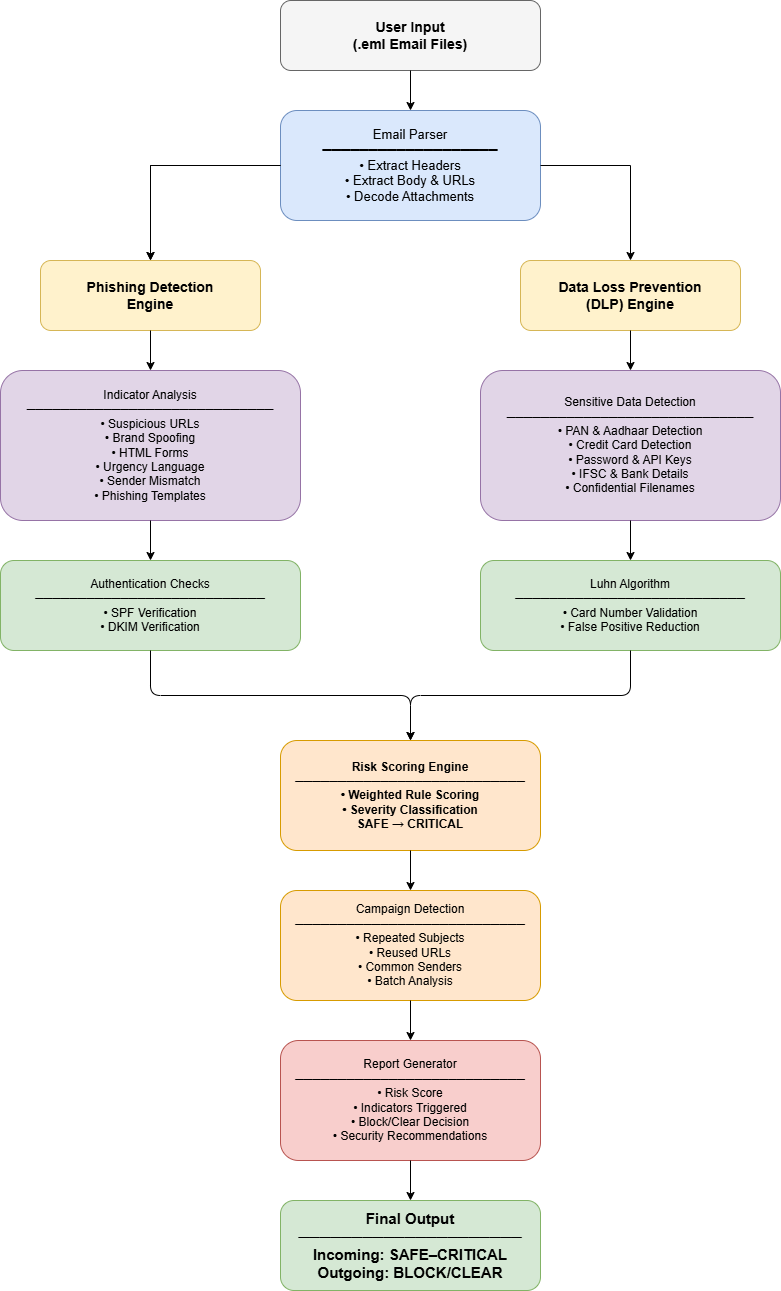

The diagram above was exported from draw.io. Its source (the exported page's mxGraphModel, read from the mxfile embedded in the PNG):
<mxGraphModel dx="1022" dy="564" grid="1" gridSize="10" guides="1" tooltips="1" connect="1" arrows="1" fold="1" page="1" pageScale="1" pageWidth="1200" pageHeight="900" math="0" shadow="0">
  <root>
    <mxCell id="0" />
    <mxCell id="1" parent="0" />
    <mxCell id="2" parent="1" style="rounded=1;whiteSpace=wrap;html=1;fillColor=#f5f5f5;strokeColor=#666666;fontSize=14;fontStyle=1" value="User Input&lt;br&gt;(.eml Email Files)" vertex="1">
      <mxGeometry height="70" width="260" x="420" y="40" as="geometry" />
    </mxCell>
    <mxCell id="3" edge="1" parent="1" source="2" style="edgeStyle=orthogonalEdgeStyle;rounded=0;orthogonalLoop=1;jettySize=auto;html=1;endArrow=classic;startArrow=none;" target="4" value="">
      <mxGeometry relative="1" as="geometry" />
    </mxCell>
    <mxCell id="4" parent="1" style="rounded=1;whiteSpace=wrap;html=1;fillColor=#dae8fc;strokeColor=#6c8ebf;fontSize=13;" value="Email Parser&lt;br&gt;───────────────────&lt;br&gt;• Extract Headers&lt;br&gt;• Extract Body &amp; URLs&lt;br&gt;• Decode Attachments" vertex="1">
      <mxGeometry height="110" width="260" x="420" y="150" as="geometry" />
    </mxCell>
    <mxCell id="5" edge="1" parent="1" source="4" style="edgeStyle=orthogonalEdgeStyle;rounded=0;orthogonalLoop=1;jettySize=auto;html=1;endArrow=classic;" target="6" value="">
      <mxGeometry relative="1" as="geometry" />
    </mxCell>
    <mxCell id="6" parent="1" style="rounded=1;whiteSpace=wrap;html=1;fillColor=#fff2cc;strokeColor=#d6b656;fontSize=14;fontStyle=1" value="Phishing Detection&lt;br&gt;Engine" vertex="1">
      <mxGeometry height="70" width="220" x="180" y="300" as="geometry" />
    </mxCell>
    <mxCell id="7" parent="1" style="rounded=1;whiteSpace=wrap;html=1;fillColor=#fff2cc;strokeColor=#d6b656;fontSize=14;fontStyle=1" value="Data Loss Prevention&lt;br&gt;(DLP) Engine" vertex="1">
      <mxGeometry height="70" width="220" x="660" y="300" as="geometry" />
    </mxCell>
    <mxCell id="8" edge="1" parent="1" source="4" style="edgeStyle=orthogonalEdgeStyle;rounded=0;orthogonalLoop=1;jettySize=auto;html=1;endArrow=classic;" target="6" value="">
      <mxGeometry relative="1" as="geometry">
        <Array as="points">
          <mxPoint x="380" y="205" />
          <mxPoint x="290" y="205" />
        </Array>
      </mxGeometry>
    </mxCell>
    <mxCell id="9" edge="1" parent="1" source="4" style="edgeStyle=orthogonalEdgeStyle;rounded=0;orthogonalLoop=1;jettySize=auto;html=1;endArrow=classic;" target="7" value="">
      <mxGeometry relative="1" as="geometry">
        <Array as="points">
          <mxPoint x="680" y="205" />
          <mxPoint x="770" y="205" />
        </Array>
      </mxGeometry>
    </mxCell>
    <mxCell id="10" parent="1" style="rounded=1;whiteSpace=wrap;html=1;fillColor=#e1d5e7;strokeColor=#9673a6;" value="Indicator Analysis&lt;br&gt;─────────────────────────────&lt;br&gt;• Suspicious URLs&lt;br&gt;• Brand Spoofing&lt;br&gt;• HTML Forms&lt;br&gt;• Urgency Language&lt;br&gt;• Sender Mismatch&lt;br&gt;• Phishing Templates" vertex="1">
      <mxGeometry height="150" width="300" x="140" y="410" as="geometry" />
    </mxCell>
    <mxCell id="11" parent="1" style="rounded=1;whiteSpace=wrap;html=1;fillColor=#e1d5e7;strokeColor=#9673a6;" value="Sensitive Data Detection&lt;br&gt;─────────────────────────────&lt;br&gt;• PAN &amp; Aadhaar Detection&lt;br&gt;• Credit Card Detection&lt;br&gt;• Password &amp; API Keys&lt;br&gt;• IFSC &amp; Bank Details&lt;br&gt;• Confidential Filenames" vertex="1">
      <mxGeometry height="150" width="300" x="620" y="410" as="geometry" />
    </mxCell>
    <mxCell id="12" parent="1" style="rounded=1;whiteSpace=wrap;html=1;fillColor=#d5e8d4;strokeColor=#82b366;" value="Authentication Checks&lt;br&gt;───────────────────────────&lt;br&gt;• SPF Verification&lt;br&gt;• DKIM Verification" vertex="1">
      <mxGeometry height="90" width="300" x="140" y="600" as="geometry" />
    </mxCell>
    <mxCell id="13" parent="1" style="rounded=1;whiteSpace=wrap;html=1;fillColor=#d5e8d4;strokeColor=#82b366;" value="Luhn Algorithm&lt;br&gt;───────────────────────────&lt;br&gt;• Card Number Validation&lt;br&gt;• False Positive Reduction" vertex="1">
      <mxGeometry height="90" width="300" x="620" y="600" as="geometry" />
    </mxCell>
    <mxCell id="14" edge="1" parent="1" source="6" style="edgeStyle=orthogonalEdgeStyle;html=1;endArrow=classic;" target="10" value="">
      <mxGeometry relative="1" as="geometry" />
    </mxCell>
    <mxCell id="15" edge="1" parent="1" source="10" style="edgeStyle=orthogonalEdgeStyle;html=1;endArrow=classic;" target="12" value="">
      <mxGeometry relative="1" as="geometry" />
    </mxCell>
    <mxCell id="16" edge="1" parent="1" source="7" style="edgeStyle=orthogonalEdgeStyle;html=1;endArrow=classic;" target="11" value="">
      <mxGeometry relative="1" as="geometry" />
    </mxCell>
    <mxCell id="17" edge="1" parent="1" source="11" style="edgeStyle=orthogonalEdgeStyle;html=1;endArrow=classic;" target="13" value="">
      <mxGeometry relative="1" as="geometry" />
    </mxCell>
    <mxCell id="18" edge="1" parent="1" source="12" style="edgeStyle=orthogonalEdgeStyle;html=1;endArrow=classic;" target="19" value="">
      <mxGeometry relative="1" as="geometry">
        <Array as="points">
          <mxPoint x="290" y="735" />
          <mxPoint x="550" y="735" />
        </Array>
      </mxGeometry>
    </mxCell>
    <mxCell id="20" edge="1" parent="1" source="13" style="edgeStyle=orthogonalEdgeStyle;html=1;endArrow=classic;" target="19" value="">
      <mxGeometry relative="1" as="geometry" />
    </mxCell>
    <mxCell id="19" parent="1" style="rounded=1;whiteSpace=wrap;html=1;fillColor=#ffe6cc;strokeColor=#d79b00;fontStyle=1" value="Risk Scoring Engine&lt;br&gt;───────────────────────────&lt;br&gt;• Weighted Rule Scoring&lt;br&gt;• Severity Classification&lt;br&gt;SAFE → CRITICAL" vertex="1">
      <mxGeometry height="110" width="260" x="420" y="780" as="geometry" />
    </mxCell>
    <mxCell id="21" edge="1" parent="1" source="19" style="edgeStyle=orthogonalEdgeStyle;html=1;endArrow=classic;" target="22" value="">
      <mxGeometry relative="1" as="geometry" />
    </mxCell>
    <mxCell id="22" parent="1" style="rounded=1;whiteSpace=wrap;html=1;fillColor=#ffe6cc;strokeColor=#d79b00;" value="Campaign Detection&lt;br&gt;───────────────────────────&lt;br&gt;• Repeated Subjects&lt;br&gt;• Reused URLs&lt;br&gt;• Common Senders&lt;br&gt;• Batch Analysis" vertex="1">
      <mxGeometry height="110" width="260" x="420" y="930" as="geometry" />
    </mxCell>
    <mxCell id="23" edge="1" parent="1" source="22" style="edgeStyle=orthogonalEdgeStyle;html=1;endArrow=classic;" target="24" value="">
      <mxGeometry relative="1" as="geometry" />
    </mxCell>
    <mxCell id="24" parent="1" style="rounded=1;whiteSpace=wrap;html=1;fillColor=#f8cecc;strokeColor=#b85450;" value="Report Generator&lt;br&gt;───────────────────────────&lt;br&gt;• Risk Score&lt;br&gt;• Indicators Triggered&lt;br&gt;• Block/Clear Decision&lt;br&gt;• Security Recommendations" vertex="1">
      <mxGeometry height="120" width="260" x="420" y="1080" as="geometry" />
    </mxCell>
    <mxCell id="25" edge="1" parent="1" source="24" style="edgeStyle=orthogonalEdgeStyle;html=1;endArrow=classic;" target="26" value="">
      <mxGeometry relative="1" as="geometry" />
    </mxCell>
    <mxCell id="26" parent="1" style="rounded=1;whiteSpace=wrap;html=1;fillColor=#d5e8d4;strokeColor=#82b366;fontStyle=1;fontSize=15" value="Final Output&lt;br&gt;─────────────────────&lt;br&gt;Incoming: SAFE–CRITICAL&lt;br&gt;Outgoing: BLOCK/CLEAR" vertex="1">
      <mxGeometry height="90" width="260" x="420" y="1240" as="geometry" />
    </mxCell>
  </root>
</mxGraphModel>